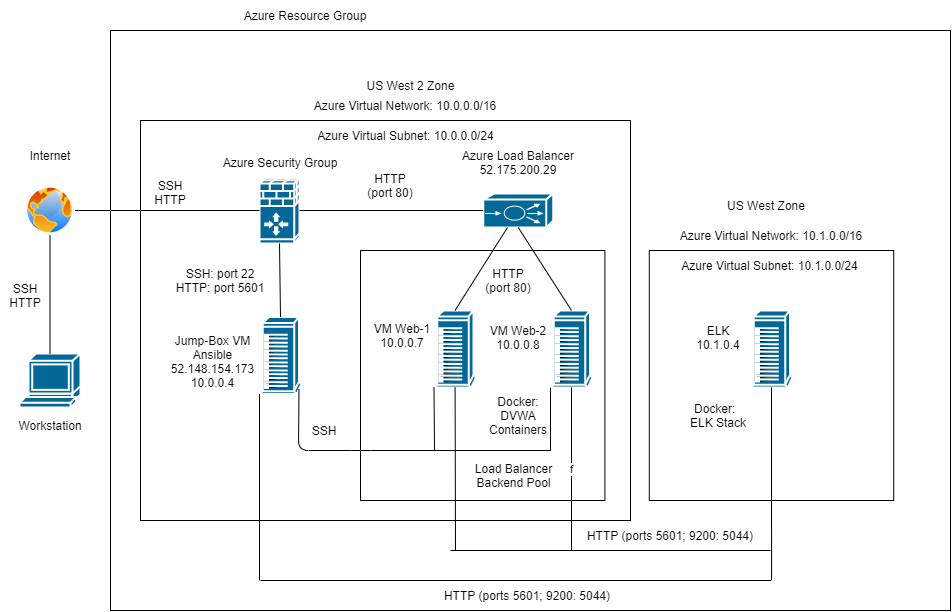

The diagram above was exported from draw.io. Its source (the exported page's mxGraphModel, read from the mxfile embedded in the PNG):
<mxGraphModel dx="1696" dy="785" grid="1" gridSize="10" guides="1" tooltips="1" connect="1" arrows="1" fold="1" page="1" pageScale="1" pageWidth="850" pageHeight="1100" math="0" shadow="0">
  <root>
    <mxCell id="0" />
    <mxCell id="1" parent="0" />
    <mxCell id="4ow4ECnXLa10-OKvIHut-41" value="" style="rounded=0;whiteSpace=wrap;html=1;" parent="1" vertex="1">
      <mxGeometry x="130" y="90" width="840" height="580" as="geometry" />
    </mxCell>
    <mxCell id="OY0mYox_803QhZH0431g-4" value="" style="rounded=0;whiteSpace=wrap;html=1;" vertex="1" parent="1">
      <mxGeometry x="668.8" y="310" width="244.4" height="250" as="geometry" />
    </mxCell>
    <mxCell id="4ow4ECnXLa10-OKvIHut-40" value="" style="rounded=0;whiteSpace=wrap;html=1;" parent="1" vertex="1">
      <mxGeometry x="160" y="180" width="490" height="400" as="geometry" />
    </mxCell>
    <mxCell id="vQN6foMTh4N1t01T4oNU-37" value="" style="rounded=0;whiteSpace=wrap;html=1;" parent="1" vertex="1">
      <mxGeometry x="380" y="310" width="244.4" height="250" as="geometry" />
    </mxCell>
    <mxCell id="vQN6foMTh4N1t01T4oNU-14" value="" style="aspect=fixed;perimeter=ellipsePerimeter;html=1;align=center;shadow=0;dashed=0;spacingTop=3;image;image=img/lib/active_directory/internet_globe.svg;" parent="1" vertex="1">
      <mxGeometry x="44.5" y="245" width="50" height="50" as="geometry" />
    </mxCell>
    <mxCell id="4ow4ECnXLa10-OKvIHut-1" value="" style="shape=mxgraph.cisco.computers_and_peripherals.ibm_tower;html=1;pointerEvents=1;dashed=0;fillColor=#036897;strokeColor=#ffffff;strokeWidth=2;verticalLabelPosition=bottom;verticalAlign=top;align=center;outlineConnect=0;" parent="1" vertex="1">
      <mxGeometry x="453.5" y="370" width="42" height="77" as="geometry" />
    </mxCell>
    <mxCell id="4ow4ECnXLa10-OKvIHut-2" value="" style="shape=mxgraph.cisco.computers_and_peripherals.ibm_tower;html=1;pointerEvents=1;dashed=0;fillColor=#036897;strokeColor=#ffffff;strokeWidth=2;verticalLabelPosition=bottom;verticalAlign=top;align=center;outlineConnect=0;" parent="1" vertex="1">
      <mxGeometry x="570" y="370" width="42" height="77" as="geometry" />
    </mxCell>
    <mxCell id="4ow4ECnXLa10-OKvIHut-3" value="" style="shape=mxgraph.cisco.computers_and_peripherals.ibm_tower;html=1;pointerEvents=1;dashed=0;fillColor=#036897;strokeColor=#ffffff;strokeWidth=2;verticalLabelPosition=bottom;verticalAlign=top;align=center;outlineConnect=0;" parent="1" vertex="1">
      <mxGeometry x="279" y="376.5" width="42" height="77" as="geometry" />
    </mxCell>
    <mxCell id="4ow4ECnXLa10-OKvIHut-4" value="" style="shape=mxgraph.cisco.computers_and_peripherals.terminal;html=1;pointerEvents=1;dashed=0;fillColor=#036897;strokeColor=#ffffff;strokeWidth=2;verticalLabelPosition=bottom;verticalAlign=top;align=center;outlineConnect=0;" parent="1" vertex="1">
      <mxGeometry x="39" y="413" width="61" height="54" as="geometry" />
    </mxCell>
    <mxCell id="4ow4ECnXLa10-OKvIHut-8" value="" style="endArrow=none;html=1;exitX=0.94;exitY=0.94;exitDx=0;exitDy=0;exitPerimeter=0;" parent="1" source="4ow4ECnXLa10-OKvIHut-3" edge="1">
      <mxGeometry width="50" height="50" relative="1" as="geometry">
        <mxPoint x="180" y="530" as="sourcePoint" />
        <mxPoint x="570" y="510" as="targetPoint" />
        <Array as="points">
          <mxPoint x="318" y="510" />
          <mxPoint x="380" y="510" />
        </Array>
      </mxGeometry>
    </mxCell>
    <mxCell id="4ow4ECnXLa10-OKvIHut-10" value="SSH&lt;br&gt;HTTP" style="text;html=1;strokeColor=none;fillColor=none;align=center;verticalAlign=middle;whiteSpace=wrap;rounded=0;" parent="1" vertex="1">
      <mxGeometry x="20" y="340" width="50" height="30" as="geometry" />
    </mxCell>
    <mxCell id="4ow4ECnXLa10-OKvIHut-12" value="Workstation" style="text;html=1;strokeColor=none;fillColor=none;align=center;verticalAlign=middle;whiteSpace=wrap;rounded=0;" parent="1" vertex="1">
      <mxGeometry x="31.75" y="470" width="75.5" height="30" as="geometry" />
    </mxCell>
    <mxCell id="4ow4ECnXLa10-OKvIHut-13" value="Internet" style="text;html=1;strokeColor=none;fillColor=none;align=center;verticalAlign=middle;whiteSpace=wrap;rounded=0;" parent="1" vertex="1">
      <mxGeometry x="44.5" y="200" width="50" height="30" as="geometry" />
    </mxCell>
    <mxCell id="4ow4ECnXLa10-OKvIHut-14" value="Docker: DVWA Containers" style="text;html=1;strokeColor=none;fillColor=none;align=center;verticalAlign=middle;whiteSpace=wrap;rounded=0;" parent="1" vertex="1">
      <mxGeometry x="500" y="450" width="75.5" height="50" as="geometry" />
    </mxCell>
    <mxCell id="4ow4ECnXLa10-OKvIHut-15" value="VM Web-1&lt;br&gt;10.0.0.7" style="text;html=1;strokeColor=none;fillColor=none;align=center;verticalAlign=middle;whiteSpace=wrap;rounded=0;" parent="1" vertex="1">
      <mxGeometry x="383.5" y="370" width="75.5" height="50" as="geometry" />
    </mxCell>
    <mxCell id="4ow4ECnXLa10-OKvIHut-16" value="VM Web-2&lt;br&gt;10.0.0.8" style="text;html=1;strokeColor=none;fillColor=none;align=center;verticalAlign=middle;whiteSpace=wrap;rounded=0;" parent="1" vertex="1">
      <mxGeometry x="500" y="376.5" width="75.5" height="40" as="geometry" />
    </mxCell>
    <mxCell id="4ow4ECnXLa10-OKvIHut-17" value="Jump-Box VM Ansible&lt;br&gt;&lt;span style=&quot;font-family: &amp;#34;az_ea_font&amp;#34; , &amp;#34;segoe ui&amp;#34; , &amp;#34;az_font&amp;#34; , , , &amp;#34;blinkmacsystemfont&amp;#34; , &amp;#34;roboto&amp;#34; , &amp;#34;oxygen&amp;#34; , &amp;#34;ubuntu&amp;#34; , &amp;#34;cantarell&amp;#34; , &amp;#34;open sans&amp;#34; , &amp;#34;helvetica neue&amp;#34; , sans-serif ; background-color: rgb(255 , 255 , 255)&quot;&gt;&lt;font style=&quot;font-size: 12px&quot;&gt;52.148.154.173&lt;br&gt;10.0.0.4&lt;br&gt;&lt;/font&gt;&lt;/span&gt;" style="text;html=1;strokeColor=none;fillColor=none;align=center;verticalAlign=middle;whiteSpace=wrap;rounded=0;" parent="1" vertex="1">
      <mxGeometry x="190" y="394" width="85.5" height="53" as="geometry" />
    </mxCell>
    <mxCell id="4ow4ECnXLa10-OKvIHut-18" value="" style="endArrow=none;html=1;entryX=0;entryY=1;entryDx=0;entryDy=0;entryPerimeter=0;" parent="1" target="4ow4ECnXLa10-OKvIHut-2" edge="1">
      <mxGeometry width="50" height="50" relative="1" as="geometry">
        <mxPoint x="570" y="510" as="sourcePoint" />
        <mxPoint x="730" y="440" as="targetPoint" />
      </mxGeometry>
    </mxCell>
    <mxCell id="4ow4ECnXLa10-OKvIHut-19" value="" style="endArrow=none;html=1;entryX=0.5;entryY=1;entryDx=0;entryDy=0;exitX=0.5;exitY=0;exitDx=0;exitDy=0;exitPerimeter=0;" parent="1" source="4ow4ECnXLa10-OKvIHut-4" target="vQN6foMTh4N1t01T4oNU-14" edge="1">
      <mxGeometry width="50" height="50" relative="1" as="geometry">
        <mxPoint x="530" y="260" as="sourcePoint" />
        <mxPoint x="580" y="210" as="targetPoint" />
      </mxGeometry>
    </mxCell>
    <mxCell id="4ow4ECnXLa10-OKvIHut-20" value="" style="endArrow=none;html=1;entryX=0;entryY=1;entryDx=0;entryDy=0;entryPerimeter=0;" parent="1" target="4ow4ECnXLa10-OKvIHut-1" edge="1">
      <mxGeometry width="50" height="50" relative="1" as="geometry">
        <mxPoint x="454" y="510" as="sourcePoint" />
        <mxPoint x="580" y="210" as="targetPoint" />
      </mxGeometry>
    </mxCell>
    <mxCell id="4ow4ECnXLa10-OKvIHut-21" value="Azure Resource Group" style="text;html=1;strokeColor=none;fillColor=none;align=center;verticalAlign=middle;whiteSpace=wrap;rounded=0;" parent="1" vertex="1">
      <mxGeometry x="240" y="60" width="170" height="30" as="geometry" />
    </mxCell>
    <mxCell id="4ow4ECnXLa10-OKvIHut-22" value="Azure Virtual Network: 10.0.0.0/16" style="text;html=1;strokeColor=none;fillColor=none;align=center;verticalAlign=middle;whiteSpace=wrap;rounded=0;" parent="1" vertex="1">
      <mxGeometry x="328.25" y="150" width="194.5" height="30" as="geometry" />
    </mxCell>
    <mxCell id="4ow4ECnXLa10-OKvIHut-23" value="Azure Virtual Subnet: 10.0.0.0/24" style="text;html=1;strokeColor=none;fillColor=none;align=center;verticalAlign=middle;whiteSpace=wrap;rounded=0;" parent="1" vertex="1">
      <mxGeometry x="305" y="180" width="241" height="30" as="geometry" />
    </mxCell>
    <mxCell id="4ow4ECnXLa10-OKvIHut-25" value="" style="shape=mxgraph.cisco.misc.ace;html=1;pointerEvents=1;dashed=0;fillColor=#036897;strokeColor=#ffffff;strokeWidth=2;verticalLabelPosition=bottom;verticalAlign=top;align=center;outlineConnect=0;" parent="1" vertex="1">
      <mxGeometry x="502.75" y="253" width="70" height="34" as="geometry" />
    </mxCell>
    <mxCell id="4ow4ECnXLa10-OKvIHut-26" value="" style="endArrow=none;html=1;exitX=0.5;exitY=0;exitDx=0;exitDy=0;exitPerimeter=0;" parent="1" source="4ow4ECnXLa10-OKvIHut-1" target="4ow4ECnXLa10-OKvIHut-25" edge="1">
      <mxGeometry width="50" height="50" relative="1" as="geometry">
        <mxPoint x="530" y="450" as="sourcePoint" />
        <mxPoint x="580" y="400" as="targetPoint" />
      </mxGeometry>
    </mxCell>
    <mxCell id="4ow4ECnXLa10-OKvIHut-27" value="" style="endArrow=none;html=1;entryX=0.5;entryY=1;entryDx=0;entryDy=0;entryPerimeter=0;exitX=0.5;exitY=0;exitDx=0;exitDy=0;exitPerimeter=0;" parent="1" source="4ow4ECnXLa10-OKvIHut-2" target="4ow4ECnXLa10-OKvIHut-25" edge="1">
      <mxGeometry width="50" height="50" relative="1" as="geometry">
        <mxPoint x="530" y="450" as="sourcePoint" />
        <mxPoint x="580" y="400" as="targetPoint" />
      </mxGeometry>
    </mxCell>
    <mxCell id="4ow4ECnXLa10-OKvIHut-28" value="Azure Load Balancer&lt;br&gt;&lt;span style=&quot;font-family: &amp;#34;az_ea_font&amp;#34; , &amp;#34;segoe ui&amp;#34; , &amp;#34;az_font&amp;#34; , , , &amp;#34;blinkmacsystemfont&amp;#34; , &amp;#34;roboto&amp;#34; , &amp;#34;oxygen&amp;#34; , &amp;#34;ubuntu&amp;#34; , &amp;#34;cantarell&amp;#34; , &amp;#34;open sans&amp;#34; , &amp;#34;helvetica neue&amp;#34; , sans-serif ; background-color: rgb(255 , 255 , 255)&quot;&gt;&lt;font style=&quot;font-size: 12px&quot;&gt;52.175.200.29&lt;/font&gt;&lt;/span&gt;" style="text;html=1;strokeColor=none;fillColor=none;align=center;verticalAlign=middle;whiteSpace=wrap;rounded=0;" parent="1" vertex="1">
      <mxGeometry x="452.75" y="207" width="170" height="30" as="geometry" />
    </mxCell>
    <mxCell id="4ow4ECnXLa10-OKvIHut-29" value="" style="shape=mxgraph.cisco.security.ios_firewall;html=1;pointerEvents=1;dashed=0;fillColor=#036897;strokeColor=#ffffff;strokeWidth=2;verticalLabelPosition=bottom;verticalAlign=top;align=center;outlineConnect=0;" parent="1" vertex="1">
      <mxGeometry x="279" y="237" width="40" height="66" as="geometry" />
    </mxCell>
    <mxCell id="4ow4ECnXLa10-OKvIHut-30" value="" style="endArrow=none;html=1;entryX=0;entryY=0.5;entryDx=0;entryDy=0;entryPerimeter=0;exitX=1;exitY=0.5;exitDx=0;exitDy=0;exitPerimeter=0;" parent="1" source="4ow4ECnXLa10-OKvIHut-29" target="4ow4ECnXLa10-OKvIHut-25" edge="1">
      <mxGeometry width="50" height="50" relative="1" as="geometry">
        <mxPoint x="530" y="440" as="sourcePoint" />
        <mxPoint x="580" y="390" as="targetPoint" />
      </mxGeometry>
    </mxCell>
    <mxCell id="4ow4ECnXLa10-OKvIHut-31" value="" style="endArrow=none;html=1;exitX=0.5;exitY=0;exitDx=0;exitDy=0;exitPerimeter=0;entryX=0.5;entryY=1;entryDx=0;entryDy=0;entryPerimeter=0;" parent="1" source="4ow4ECnXLa10-OKvIHut-3" target="4ow4ECnXLa10-OKvIHut-29" edge="1">
      <mxGeometry width="50" height="50" relative="1" as="geometry">
        <mxPoint x="530" y="440" as="sourcePoint" />
        <mxPoint x="580" y="390" as="targetPoint" />
      </mxGeometry>
    </mxCell>
    <mxCell id="4ow4ECnXLa10-OKvIHut-35" value="SSH: port 22&lt;br&gt;HTTP: port 5601" style="text;html=1;strokeColor=none;fillColor=none;align=center;verticalAlign=middle;whiteSpace=wrap;rounded=0;" parent="1" vertex="1">
      <mxGeometry x="190" y="325" width="100" height="30" as="geometry" />
    </mxCell>
    <mxCell id="4ow4ECnXLa10-OKvIHut-36" value="HTTP (port 80)" style="text;html=1;strokeColor=none;fillColor=none;align=center;verticalAlign=middle;whiteSpace=wrap;rounded=0;" parent="1" vertex="1">
      <mxGeometry x="385" y="230" width="50" height="30" as="geometry" />
    </mxCell>
    <mxCell id="4ow4ECnXLa10-OKvIHut-38" value="" style="endArrow=none;html=1;exitX=1;exitY=0.5;exitDx=0;exitDy=0;entryX=0;entryY=0.5;entryDx=0;entryDy=0;entryPerimeter=0;" parent="1" source="vQN6foMTh4N1t01T4oNU-14" target="4ow4ECnXLa10-OKvIHut-29" edge="1">
      <mxGeometry width="50" height="50" relative="1" as="geometry">
        <mxPoint x="530" y="350" as="sourcePoint" />
        <mxPoint x="580" y="300" as="targetPoint" />
      </mxGeometry>
    </mxCell>
    <mxCell id="4ow4ECnXLa10-OKvIHut-39" value="SSH" style="text;html=1;strokeColor=none;fillColor=none;align=center;verticalAlign=middle;whiteSpace=wrap;rounded=0;" parent="1" vertex="1">
      <mxGeometry x="319" y="470" width="50" height="40" as="geometry" />
    </mxCell>
    <mxCell id="4ow4ECnXLa10-OKvIHut-42" value="Azure Security Group" style="text;html=1;strokeColor=none;fillColor=none;align=center;verticalAlign=middle;whiteSpace=wrap;rounded=0;" parent="1" vertex="1">
      <mxGeometry x="215" y="207" width="170" height="30" as="geometry" />
    </mxCell>
    <mxCell id="4ow4ECnXLa10-OKvIHut-43" value="HTTP (port 80)" style="text;html=1;strokeColor=none;fillColor=none;align=center;verticalAlign=middle;whiteSpace=wrap;rounded=0;" parent="1" vertex="1">
      <mxGeometry x="502.75" y="325" width="50" height="30" as="geometry" />
    </mxCell>
    <mxCell id="OY0mYox_803QhZH0431g-1" value="" style="shape=mxgraph.cisco.computers_and_peripherals.ibm_tower;html=1;pointerEvents=1;dashed=0;fillColor=#036897;strokeColor=#ffffff;strokeWidth=2;verticalLabelPosition=bottom;verticalAlign=top;align=center;outlineConnect=0;" vertex="1" parent="1">
      <mxGeometry x="770" y="370" width="42" height="77" as="geometry" />
    </mxCell>
    <mxCell id="OY0mYox_803QhZH0431g-2" value="Docker:&amp;nbsp; &lt;br&gt;ELK Stack" style="text;html=1;strokeColor=none;fillColor=none;align=center;verticalAlign=middle;whiteSpace=wrap;rounded=0;" vertex="1" parent="1">
      <mxGeometry x="700" y="450" width="75.5" height="50" as="geometry" />
    </mxCell>
    <mxCell id="OY0mYox_803QhZH0431g-3" value="ELK&lt;br&gt;10.1.0.4" style="text;html=1;strokeColor=none;fillColor=none;align=center;verticalAlign=middle;whiteSpace=wrap;rounded=0;" vertex="1" parent="1">
      <mxGeometry x="700" y="376.5" width="75.5" height="40" as="geometry" />
    </mxCell>
    <mxCell id="OY0mYox_803QhZH0431g-5" value="Azure Virtual Network: 10.1.0.0/16" style="text;html=1;strokeColor=none;fillColor=none;align=center;verticalAlign=middle;whiteSpace=wrap;rounded=0;" vertex="1" parent="1">
      <mxGeometry x="693.75" y="280" width="194.5" height="30" as="geometry" />
    </mxCell>
    <mxCell id="OY0mYox_803QhZH0431g-6" value="Azure Virtual Subnet: 10.1.0.0/24" style="text;html=1;strokeColor=none;fillColor=none;align=center;verticalAlign=middle;whiteSpace=wrap;rounded=0;" vertex="1" parent="1">
      <mxGeometry x="668.8" y="310" width="241" height="30" as="geometry" />
    </mxCell>
    <mxCell id="OY0mYox_803QhZH0431g-7" value="" style="endArrow=none;html=1;" edge="1" parent="1" target="4ow4ECnXLa10-OKvIHut-1">
      <mxGeometry width="50" height="50" relative="1" as="geometry">
        <mxPoint x="475" y="610" as="sourcePoint" />
        <mxPoint x="480" y="610" as="targetPoint" />
      </mxGeometry>
    </mxCell>
    <mxCell id="OY0mYox_803QhZH0431g-8" value="f" style="endArrow=none;html=1;entryX=0.5;entryY=1;entryDx=0;entryDy=0;entryPerimeter=0;" edge="1" parent="1" target="4ow4ECnXLa10-OKvIHut-2">
      <mxGeometry width="50" height="50" relative="1" as="geometry">
        <mxPoint x="591" y="610" as="sourcePoint" />
        <mxPoint x="610" y="610" as="targetPoint" />
      </mxGeometry>
    </mxCell>
    <mxCell id="OY0mYox_803QhZH0431g-9" value="" style="endArrow=none;html=1;entryX=0.5;entryY=1;entryDx=0;entryDy=0;entryPerimeter=0;exitX=0.787;exitY=0.948;exitDx=0;exitDy=0;exitPerimeter=0;" edge="1" parent="1" source="4ow4ECnXLa10-OKvIHut-41" target="OY0mYox_803QhZH0431g-1">
      <mxGeometry width="50" height="50" relative="1" as="geometry">
        <mxPoint x="791" y="610" as="sourcePoint" />
        <mxPoint x="790.3391068814055" y="490" as="targetPoint" />
      </mxGeometry>
    </mxCell>
    <mxCell id="OY0mYox_803QhZH0431g-10" value="" style="endArrow=none;html=1;" edge="1" parent="1">
      <mxGeometry width="50" height="50" relative="1" as="geometry">
        <mxPoint x="790" y="610" as="sourcePoint" />
        <mxPoint x="470" y="610" as="targetPoint" />
      </mxGeometry>
    </mxCell>
    <mxCell id="OY0mYox_803QhZH0431g-11" value="HTTP (ports 5601; 9200: 5044)" style="text;html=1;strokeColor=none;fillColor=none;align=center;verticalAlign=middle;whiteSpace=wrap;rounded=0;" vertex="1" parent="1">
      <mxGeometry x="587.2" y="580" width="206.25" height="30" as="geometry" />
    </mxCell>
    <mxCell id="4ow4ECnXLa10-OKvIHut-24" value="Load Balancer Backend Pool" style="text;html=1;strokeColor=none;fillColor=none;align=center;verticalAlign=middle;whiteSpace=wrap;rounded=0;" parent="1" vertex="1">
      <mxGeometry x="480" y="520" width="107.2" height="30" as="geometry" />
    </mxCell>
    <mxCell id="OY0mYox_803QhZH0431g-12" value="US West Zone" style="text;html=1;strokeColor=none;fillColor=none;align=center;verticalAlign=middle;whiteSpace=wrap;rounded=0;" vertex="1" parent="1">
      <mxGeometry x="746.25" y="250" width="80" height="30" as="geometry" />
    </mxCell>
    <mxCell id="OY0mYox_803QhZH0431g-13" value="US West 2 Zone" style="text;html=1;strokeColor=none;fillColor=none;align=center;verticalAlign=middle;whiteSpace=wrap;rounded=0;" vertex="1" parent="1">
      <mxGeometry x="377.75" y="130" width="105" height="30" as="geometry" />
    </mxCell>
    <mxCell id="OY0mYox_803QhZH0431g-14" value="SSH&lt;br&gt;HTTP" style="text;html=1;strokeColor=none;fillColor=none;align=center;verticalAlign=middle;whiteSpace=wrap;rounded=0;" vertex="1" parent="1">
      <mxGeometry x="165" y="237" width="50" height="30" as="geometry" />
    </mxCell>
    <mxCell id="OY0mYox_803QhZH0431g-15" value="" style="endArrow=none;html=1;entryX=0;entryY=1;entryDx=0;entryDy=0;entryPerimeter=0;" edge="1" parent="1" target="4ow4ECnXLa10-OKvIHut-3">
      <mxGeometry width="50" height="50" relative="1" as="geometry">
        <mxPoint x="279" y="640" as="sourcePoint" />
        <mxPoint x="298.4955334987593" y="500" as="targetPoint" />
      </mxGeometry>
    </mxCell>
    <mxCell id="OY0mYox_803QhZH0431g-17" value="" style="endArrow=none;html=1;" edge="1" parent="1">
      <mxGeometry width="50" height="50" relative="1" as="geometry">
        <mxPoint x="790.4761904761905" y="640" as="sourcePoint" />
        <mxPoint x="280" y="640" as="targetPoint" />
      </mxGeometry>
    </mxCell>
    <mxCell id="OY0mYox_803QhZH0431g-18" value="HTTP (ports 5601; 9200: 5044)" style="text;html=1;strokeColor=none;fillColor=none;align=center;verticalAlign=middle;whiteSpace=wrap;rounded=0;" vertex="1" parent="1">
      <mxGeometry x="443.75" y="640" width="206.25" height="30" as="geometry" />
    </mxCell>
  </root>
</mxGraphModel>